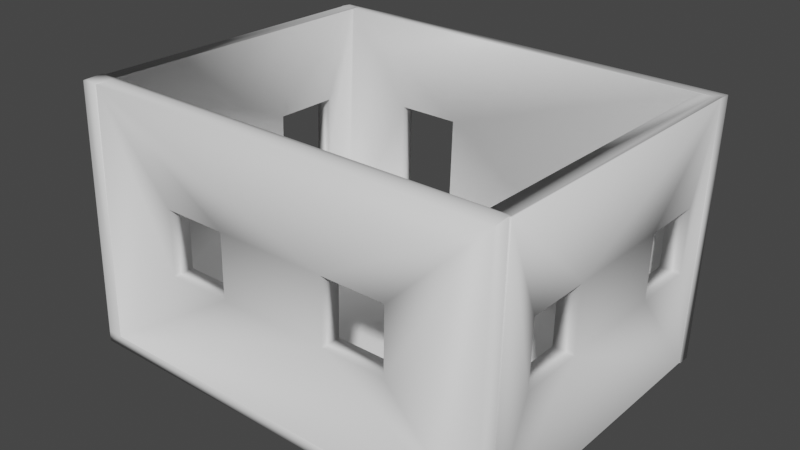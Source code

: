 # Source: room3.blend  (saved by Blender 2.82.7; exported with 4.5.12 LTS)
import bpy
from mathutils import Matrix  # noqa: F401  (used for matrix-valued properties, if any)

bpy.ops.wm.read_factory_settings(use_empty=True)
scene = bpy.context.scene
scene.name = 'Scene'

# ---- collections
col_collection = bpy.data.collections.new('Collection'); scene.collection.children.link(col_collection)

# ---- materials (node trees are filled in below, after node groups)
mat_color_15277357 = bpy.data.materials.new('color_15277357')
mat_color_15277357.use_transparent_shadow = False

# ---- material node trees
mat_color_15277357.use_nodes = True; mat_color_15277357.node_tree.nodes.clear()
_N = mat_color_15277357.node_tree.nodes; _L = mat_color_15277357.node_tree.links
n0 = _N.new('ShaderNodeOutputMaterial'); n0.name = 'Material Output'; n0.location = (300, 300)
n1 = _N.new('ShaderNodeBsdfPrincipled'); n1.name = 'Principled BSDF'; n1.location = (10, 300)
n1.distribution = 'GGX'
n1.subsurface_method = 'BURLEY'
n1.inputs[3].default_value = 1.45
n1.inputs[27].default_value = (0.0, 0.0, 0.0, 1.0)
n1.inputs[28].default_value = 1.0
_L.new(n1.outputs[0], n0.inputs[0])
n0.is_active_output = True

# ---- world
world_world = bpy.data.worlds.new('World'); scene.world = world_world
world_world.use_nodes = True; world_world.node_tree.nodes.clear()
_N = world_world.node_tree.nodes; _L = world_world.node_tree.links
n0 = _N.new('ShaderNodeOutputWorld'); n0.name = 'World Output'; n0.location = (300, 300)
n1 = _N.new('ShaderNodeBackground'); n1.name = 'Background'; n1.location = (10, 300)
n1.inputs[0].default_value = (0.05088, 0.05088, 0.05088, 1.0)
_L.new(n1.outputs[0], n0.inputs[0])
n0.is_active_output = True
world_world.color = (0.05088, 0.05088, 0.05088)
world_world.use_sun_shadow = False
world_world.sun_shadow_jitter_overblur = 0.0

# ---- meshes
me_obj_0 = bpy.data.meshes.new('obj_0')
me_obj_0.from_pydata([(63.0, 72.2, 82.42), (63.0, 68.0, 82.63), (63.0, 66.71, 0.587), (63.0, 70.91, 0.376), (63.0, -28.65, 82.73), (62.5, -28.65, 82.69), (62.71, -28.65, 0.604), (62.5, -28.65, 0.5933), (62.71, 66.71, 0.604), (63.0, 68.0, 82.63), (62.83, 58.35, 34.0), (62.9, 3.35, 54.0), (62.83, 3.35, 34.0), (62.83, 38.35, 34.0), (62.9, 38.35, 54.0), (62.5, 66.71, 0.5933), (62.5, 66.71, 0.587), (62.5, 70.84, 0.0), (62.5, 70.84, 0.3797), (62.83, -16.66, 34.0), (62.9, -16.66, 54.0), (-72.94, 56.4, 34.0), (-67.82, 56.4, 34.0), (-72.6, 56.4, 54.0), (62.9, 58.35, 54.0), (56.31, -28.1, 0.604), (56.43, -16.66, 34.0), (56.32, 2.75, 3.5), (56.43, 3.35, 34.0), (56.43, 38.35, 34.0), (56.32, 66.76, 3.5), (56.43, 58.35, 34.0), (62.5, -27.81, 82.7), (62.5, -28.31, 82.7), (-67.0, -27.81, 82.73), (62.15, -28.65, 82.69), (62.5, -27.81, 82.73), (56.31, 2.75, 0.277), (-72.5, -27.81, 82.73), (-67.0, -29.08, 82.66), (-67.0, 68.0, 82.63), (-44.31, 67.55, 54.0), (-24.03, 67.55, 54.0), (-67.48, 34.75, 54.0), (-67.82, 34.75, 34.0), (-72.6, 34.75, 54.0), (56.5, 58.35, 54.0), (56.6, 67.99, 82.4), (56.5, 38.35, 54.0), (56.5, 3.35, 54.0), (56.5, -16.66, 54.0), (56.6, -27.81, 82.4), (-67.48, -24.76, 54.0), (-67.82, -24.76, 34.0), (-72.6, -24.76, 54.0), (-68.33, 66.76, 3.5), (-44.31, 66.76, 3.5), (-72.0, 67.99, 82.45), (-67.81, 68.0, 82.63), (-72.0, 68.0, 82.63), (61.06, 68.0, 82.63), (57.5, -32.07, 0.0), (62.5, -34.5, 0.0), (10.5, -32.07, 0.0), (-72.0, 70.91, 0.376), (-72.6, -3.118, 54.0), (-67.48, -3.118, 54.0), (-24.03, 66.76, 3.5), (-72.0, 70.84, 0.3797), (-67.48, 56.4, 54.0), (-73.5, -34.5, 0.0), (-24.03, 70.84, 3.5), (-44.31, 70.84, 3.5), (10.5, -32.07, 0.401), (57.5, -32.07, 0.401), (-24.03, 70.84, 3.497), (-44.31, 70.84, 3.497), (-71.42, 71.0, 82.48), (-67.0, 71.0, 82.66), (-67.0, 71.0, 82.48), (-72.0, 71.0, 5.99), (-72.0, 71.0, 82.45), (-72.0, 72.2, 82.42), (-72.5, -34.21, 82.4), (-72.5, -27.89, 59.93), (-72.5, -34.29, 59.93), (57.5, 2.75, 0.0), (-24.03, 70.96, 3.497), (-44.31, 70.96, 3.497), (-68.33, -34.5, 3.5), (62.5, -34.5, 3.5), (57.5, -28.65, 0.5756), (57.5, -28.65, 0.3381), (-24.03, 71.75, 54.0), (-44.31, 71.75, 54.0), (63.0, 68.85, 82.73), (57.5, 2.75, 0.3381), (56.31, -28.65, 0.5756), (56.31, -28.65, 0.277), (-72.0, 70.91, 0.405), (-72.0, 70.84, 0.405), (-73.45, -34.5, 3.5), (-72.12, -34.5, 82.45), (-67.0, -34.5, 82.66), (-67.0, -27.81, 82.66), (-73.5, 71.0, 0.342), (-73.45, 71.0, 3.5), (-68.38, 71.0, 0.557), (-68.29, 71.0, 5.99), (-72.12, -34.21, 82.4), (-68.38, 70.91, 0.557), (10.5, 2.75, 0.0), (10.5, -28.1, 0.604), (62.5, -34.49, 3.5), (-68.33, -34.49, 3.5), (-67.0, -34.21, 82.4), (62.5, -34.21, 82.4), (60.22, 68.85, 82.59), (63.0, 68.85, 82.59), (34.21, -34.38, 34.0), (34.21, -34.31, 54.0), (-44.31, 72.2, 82.42), (14.35, -34.38, 34.0), (14.35, -34.31, 54.0), (-20.38, -34.31, 54.0), (-20.38, -34.38, 34.0), (-40.24, -34.38, 34.0), (-40.24, -34.31, 54.0), (-73.5, -34.5, 3.5), (34.21, -27.91, 54.0), (34.21, -27.98, 34.0), (14.35, -27.98, 34.0), (14.35, -27.91, 54.0), (-72.12, 71.0, 82.45), (-67.82, -3.118, 34.0), (-20.38, -27.91, 54.0), (-20.38, -27.98, 34.0), (-68.33, -28.09, 3.5), (-73.5, 70.84, 3.5), (-73.5, 70.84, 0.342), (10.5, 2.75, 3.5), (-73.45, 70.84, 3.5), (-40.24, -27.98, 34.0), (-40.24, -27.91, 54.0), (10.5, -28.09, 3.5), (-72.12, -27.81, 82.45), (-72.94, 34.75, 34.0), (-72.94, -3.118, 34.0), (-73.5, 70.84, 0.0), (-72.94, -24.76, 34.0), (-72.12, -33.29, 82.45)], [], [(0, 1, 2), (0, 2, 3), (4, 5, 6), (7, 6, 5), (8, 9, 10), (11, 12, 13), (11, 13, 14), (15, 7, 16), (16, 17, 18), (4, 19, 20), (10, 13, 8), (13, 12, 8), (6, 8, 12), (6, 12, 19), (6, 19, 4), (21, 22, 23), (4, 20, 11), (14, 9, 11), (24, 9, 14), (24, 10, 9), (4, 11, 9), (25, 26, 27), (26, 28, 27), (28, 29, 27), (30, 27, 29), (30, 29, 31), (4, 32, 33), (34, 35, 33), (34, 33, 36), (27, 37, 25), (34, 38, 39), (40, 41, 42), (8, 6, 15), (7, 15, 6), (43, 44, 45), (24, 46, 10), (47, 46, 48), (47, 48, 49), (50, 51, 49), (47, 49, 51), (52, 53, 54), (29, 48, 13), (41, 55, 56), (40, 55, 41), (57, 58, 59), (51, 32, 60), (51, 60, 47), (61, 62, 63), (20, 19, 50), (3, 18, 64), (65, 66, 52), (65, 52, 54), (67, 30, 42), (30, 47, 42), (40, 42, 47), (40, 47, 60), (68, 64, 18), (23, 43, 45), (23, 69, 43), (10, 29, 13), (70, 63, 62), (67, 71, 72), (67, 72, 56), (73, 74, 61), (73, 61, 63), (71, 75, 76), (71, 76, 72), (77, 78, 79), (80, 81, 82), (59, 82, 81), (83, 38, 84), (83, 84, 85), (17, 62, 86), (76, 75, 87), (76, 87, 88), (70, 62, 89), (90, 89, 62), (91, 92, 74), (61, 74, 92), (81, 57, 59), (93, 42, 41), (93, 41, 94), (4, 95, 32), (96, 37, 86), (14, 46, 24), (91, 97, 92), (98, 92, 97), (99, 64, 68), (99, 68, 100), (101, 89, 102), (103, 102, 89), (94, 41, 72), (56, 72, 41), (61, 92, 86), (96, 86, 92), (20, 50, 11), (104, 40, 78), (79, 78, 40), (105, 106, 107), (108, 107, 80), (72, 76, 88), (72, 88, 94), (101, 102, 85), (109, 85, 102), (108, 110, 107), (1, 9, 8), (1, 8, 2), (111, 112, 63), (73, 63, 112), (113, 114, 89), (113, 89, 90), (37, 96, 92), (78, 77, 58), (104, 78, 58), (67, 42, 71), (93, 71, 42), (105, 107, 99), (110, 99, 107), (17, 16, 7), (62, 17, 7), (114, 115, 89), (103, 89, 115), (116, 113, 5), (2, 8, 16), (15, 16, 8), (10, 46, 31), (37, 98, 25), (97, 25, 98), (117, 95, 118), (3, 110, 87), (7, 5, 113), (113, 62, 7), (95, 4, 9), (95, 9, 118), (119, 116, 120), (121, 93, 94), (14, 13, 48), (61, 86, 62), (60, 121, 40), (117, 60, 95), (60, 32, 95), (122, 123, 124), (122, 124, 125), (108, 82, 94), (80, 82, 108), (121, 94, 82), (28, 12, 49), (11, 49, 12), (82, 59, 77), (82, 77, 79), (82, 79, 121), (1, 0, 118), (126, 127, 115), (126, 115, 114), (110, 108, 88), (88, 87, 110), (94, 88, 108), (1, 118, 9), (37, 92, 98), (36, 33, 32), (19, 26, 50), (114, 113, 122), (125, 114, 122), (126, 114, 125), (119, 122, 113), (116, 119, 113), (3, 64, 110), (99, 110, 64), (79, 40, 121), (16, 18, 2), (3, 2, 18), (109, 83, 85), (121, 0, 93), (3, 93, 0), (111, 63, 70), (113, 90, 62), (10, 31, 29), (58, 77, 59), (127, 124, 115), (124, 123, 115), (116, 115, 123), (116, 123, 120), (74, 73, 97), (74, 97, 91), (121, 117, 0), (93, 3, 87), (12, 28, 19), (26, 19, 28), (128, 70, 101), (101, 70, 89), (73, 112, 97), (25, 97, 112), (14, 48, 46), (49, 11, 50), (120, 129, 130), (120, 130, 119), (122, 131, 123), (132, 123, 131), (60, 117, 121), (118, 0, 117), (55, 40, 22), (133, 80, 106), (80, 107, 106), (44, 43, 66), (44, 66, 134), (124, 135, 136), (124, 136, 125), (53, 52, 137), (138, 139, 128), (55, 22, 44), (134, 137, 44), (53, 137, 134), (55, 44, 137), (140, 27, 30), (140, 30, 67), (101, 141, 138), (101, 138, 128), (126, 142, 127), (143, 127, 142), (80, 133, 81), (141, 139, 138), (56, 137, 67), (140, 67, 137), (55, 137, 56), (144, 140, 137), (133, 21, 23), (137, 52, 104), (104, 52, 66), (104, 66, 43), (69, 40, 43), (69, 22, 40), (104, 43, 40), (23, 45, 133), (131, 122, 119), (131, 119, 130), (68, 18, 17), (57, 145, 58), (45, 146, 147), (45, 147, 65), (86, 37, 111), (140, 111, 37), (140, 37, 27), (142, 126, 125), (142, 125, 136), (81, 133, 57), (133, 145, 57), (104, 58, 145), (70, 148, 111), (101, 85, 149), (66, 65, 134), (147, 134, 65), (129, 120, 123), (129, 123, 132), (144, 112, 140), (111, 140, 112), (69, 23, 22), (149, 147, 101), (147, 146, 101), (141, 101, 146), (146, 21, 141), (106, 141, 21), (106, 21, 133), (105, 139, 141), (105, 141, 106), (135, 124, 127), (135, 127, 143), (86, 111, 17), (84, 145, 65), (65, 54, 84), (54, 149, 85), (85, 84, 54), (45, 65, 145), (145, 133, 45), (46, 47, 31), (30, 31, 47), (146, 45, 44), (139, 100, 68), (139, 68, 148), (139, 148, 70), (139, 70, 128), (149, 54, 53), (17, 111, 148), (100, 139, 99), (139, 105, 99), (48, 29, 28), (48, 28, 49), (134, 147, 149), (134, 149, 53), (44, 22, 146), (21, 146, 22), (68, 17, 148), (50, 26, 51), (25, 51, 26), (93, 87, 71), (75, 71, 87), (25, 130, 51), (129, 51, 130), (136, 135, 132), (136, 132, 131), (137, 104, 142), (137, 142, 136), (131, 144, 136), (130, 144, 131), (25, 144, 130), (137, 136, 144), (25, 112, 144), (104, 145, 34), (38, 145, 84), (38, 34, 145), (132, 135, 51), (129, 132, 51), (34, 51, 135), (143, 104, 135), (143, 142, 104), (34, 135, 104), (34, 36, 51), (32, 51, 36), (102, 150, 109), (4, 35, 5), (4, 33, 35), (39, 103, 115), (102, 103, 150), (39, 150, 103), (109, 150, 83), (38, 83, 150), (150, 39, 38), (116, 35, 115), (34, 39, 35), (39, 115, 35), (5, 35, 116)])
me_obj_0.polygons.foreach_set('use_smooth', [True] * 330)
_uv = me_obj_0.uv_layers.new(name='UVMap')
_uv.uv.foreach_set('vector', [0.2149, 0.8387, 0.2051, 0.8391, 0.2051, 0.6379, 0.2149, 0.8387, 0.2051, 0.6379, 0.2149, 0.6376, 0.871, 0.3041, 0.8699, 0.304, 0.871, 0.1028, 0.8705, 0.1028, 0.871, 0.1028, 0.8699, 0.304, 0.2484, 0.6719, 0.4394, 0.6687, 0.3261, 0.6924, 0.3727, 0.8272, 0.3261, 0.8272, 0.3261, 0.7414, 0.3727, 0.8272, 0.3261, 0.7414, 0.3727, 0.7414, 0.1911, 0.8857, 0.1911, 0.6519, 0.1911, 0.8857, 0.1911, 0.8857, 0.1925, 0.8958, 0.1916, 0.8958, 0.4396, 0.9056, 0.3261, 0.8762, 0.3727, 0.8762, 0.3261, 0.6924, 0.3261, 0.7414, 0.2484, 0.6719, 0.3261, 0.7414, 0.3261, 0.8272, 0.2484, 0.6719, 0.2484, 0.9056, 0.2484, 0.6719, 0.3261, 0.8272, 0.2484, 0.9056, 0.3261, 0.8272, 0.3261, 0.8762, 0.2484, 0.9056, 0.3261, 0.8762, 0.4396, 0.9056, 0.85, 0.9253, 0.8381, 0.9251, 0.85, 0.8763, 0.4396, 0.9056, 0.3727, 0.8762, 0.3727, 0.8272, 0.3727, 0.7414, 0.4394, 0.6687, 0.3727, 0.8272, 0.3727, 0.6924, 0.4394, 0.6687, 0.3727, 0.7414, 0.3727, 0.6924, 0.3261, 0.6924, 0.4394, 0.6687, 0.4396, 0.9056, 0.3727, 0.8272, 0.4394, 0.6687, 0.4416, 0.6692, 0.5193, 0.6973, 0.4483, 0.7449, 0.5193, 0.6973, 0.5193, 0.7463, 0.4483, 0.7449, 0.5193, 0.7463, 0.5193, 0.8321, 0.4483, 0.7449, 0.4483, 0.9017, 0.4483, 0.7449, 0.5193, 0.8321, 0.4483, 0.9017, 0.5193, 0.8321, 0.5193, 0.8811, 0.01361, 1.973e-06, 0.01558, 0.001228, 0.01442, 0.001228, 0.01558, 0.3186, 0.01361, 0.002079, 0.01442, 0.001228, 0.01558, 0.3186, 0.01442, 0.001228, 0.01558, 0.001227, 0.4483, 0.7449, 0.4408, 0.7449, 0.4416, 0.6692, 0.01558, 0.3186, 0.01558, 0.3321, 0.01262, 0.3186, 0.6848, 0.003255, 0.7515, 0.05887, 0.7515, 0.1086, 0.2298, 0.8713, 0.2298, 0.6376, 0.2303, 0.8713, 0.2303, 0.6376, 0.2303, 0.8713, 0.2298, 0.6376, 0.2268, 0.8744, 0.2268, 0.9234, 0.2149, 0.8746, 0.8157, 0.5762, 0.8306, 0.5762, 0.8157, 0.6252, 0.632, 0.9048, 0.5659, 0.8811, 0.5659, 0.8321, 0.632, 0.9048, 0.5659, 0.8321, 0.5659, 0.7463, 0.5659, 0.6973, 0.632, 0.67, 0.5659, 0.7463, 0.632, 0.9048, 0.5659, 0.7463, 0.632, 0.67, 0.853, 0.9249, 0.853, 0.8759, 0.8649, 0.9247, 0.2298, 0.8253, 0.2298, 0.8743, 0.2149, 0.8254, 0.7515, 0.05887, 0.869, 0.0, 0.869, 0.05887, 0.6848, 0.003255, 0.869, 0.0, 0.7515, 0.05887, 0.2421, 0.6006, 0.2425, 0.5903, 0.2425, 0.6006, 0.01558, 0.0157, 0.01558, 0.001228, 0.2386, 0.004754, 0.01558, 0.0157, 0.2386, 0.004754, 0.2386, 0.0157, 0.488, 0.01225, 0.4936, 0.0, 0.488, 0.1275, 0.2303, 0.836, 0.2303, 0.787, 0.2452, 0.836, 0.2401, 0.663, 0.2399, 0.6617, 0.2401, 0.3321, 0.8604, 0.5762, 0.8723, 0.5762, 0.8723, 0.6292, 0.8604, 0.5762, 0.8723, 0.6292, 0.8604, 0.6292, 0.869, 0.1086, 0.869, 0.3055, 0.7515, 0.1086, 0.869, 0.3055, 0.6854, 0.3062, 0.7515, 0.1086, 0.6848, 0.003255, 0.7515, 0.1086, 0.6854, 0.3062, 0.6848, 0.003255, 0.6854, 0.3062, 0.6848, 0.3171, 0.2399, 0.3321, 0.2401, 0.3321, 0.2399, 0.6617, 0.8571, 0.703, 0.869, 0.7561, 0.8571, 0.7561, 0.8571, 0.703, 0.869, 0.703, 0.869, 0.7561, 0.8422, 0.703, 0.8571, 0.7521, 0.8422, 0.7521, 0.4936, 0.3333, 0.488, 0.1275, 0.4936, 0.0, 0.2208, 0.529, 0.2303, 0.529, 0.2303, 0.5787, 0.2208, 0.529, 0.2303, 0.5787, 0.2208, 0.5787, 0.2288, 0.7528, 0.2288, 0.6376, 0.2297, 0.6376, 0.2288, 0.7528, 0.2297, 0.6376, 0.2297, 0.7528, 0.2484, 0.3321, 0.2484, 0.3321, 0.2484, 0.3818, 0.2484, 0.3321, 0.2484, 0.3818, 0.2484, 0.3818, 0.2421, 0.5903, 0.2421, 0.6011, 0.2416, 0.6011, 0.2247, 0.8253, 0.2219, 0.6379, 0.2247, 0.638, 0.2149, 0.6376, 0.2247, 0.638, 0.2219, 0.6379, 0.8224, 0.6547, 0.8232, 0.6704, 0.7701, 0.6704, 0.8224, 0.6547, 0.7701, 0.6704, 0.77, 0.6547, 0.2484, 2.711e-07, 0.4936, 0.0, 0.4069, 0.01225, 0.241, 0.64, 0.241, 0.5903, 0.2412, 0.5903, 0.241, 0.64, 0.2412, 0.5903, 0.2412, 0.64, 0.2484, 0.6667, 0.2484, 0.3333, 0.2565, 0.654, 0.2565, 0.3333, 0.2565, 0.654, 0.2484, 0.3333, 0.2275, 0.7146, 0.228, 0.7146, 0.2279, 0.7229, 0.2288, 0.7229, 0.2279, 0.7229, 0.228, 0.7146, 0.2219, 0.6379, 0.2149, 0.638, 0.2149, 0.6376, 0.8788, 0.1028, 0.869, 0.1028, 0.869, 0.05305, 0.8788, 0.1028, 0.869, 0.05305, 0.8788, 0.05305, 0.01361, 1.973e-06, 0.2406, 0.0, 0.01558, 0.001228, 0.2409, 0.663, 0.2407, 0.6659, 0.2401, 0.663, 0.8422, 0.654, 0.8571, 0.703, 0.8422, 0.703, 0.243, 0.5932, 0.243, 0.5903, 0.2435, 0.5932, 0.2437, 0.5903, 0.2435, 0.5932, 0.243, 0.5903, 0.4936, 0.3321, 0.4937, 0.3321, 0.4937, 0.3323, 0.4936, 0.3321, 0.4937, 0.3323, 0.4936, 0.3323, 0.2565, 0.6665, 0.2565, 0.654, 0.4403, 0.6633, 0.4408, 0.6507, 0.4403, 0.6633, 0.2565, 0.654, 0.2401, 0.7869, 0.2303, 0.7868, 0.2398, 0.6631, 0.2303, 0.663, 0.2398, 0.6631, 0.2303, 0.7868, 0.2288, 0.7229, 0.228, 0.7146, 0.2288, 0.6376, 0.228, 0.6376, 0.2288, 0.6376, 0.228, 0.7146, 0.853, 0.827, 0.8381, 0.827, 0.853, 0.7779, 1.0, 0.5755, 0.9999, 0.3407, 1.0, 0.3333, 0.9996, 0.3333, 1.0, 0.3333, 0.9999, 0.3407, 0.4408, 0.3333, 0.4482, 0.3335, 0.4413, 0.3459, 0.454, 0.3461, 0.4413, 0.3459, 0.454, 0.337, 0.2398, 0.6631, 0.2398, 0.6631, 0.2401, 0.6631, 0.2398, 0.6631, 0.2401, 0.6631, 0.2401, 0.7869, 0.6387, 0.6545, 0.8225, 0.654, 0.77, 0.6547, 0.8224, 0.6547, 0.77, 0.6547, 0.8225, 0.654, 0.2427, 0.6036, 0.2425, 0.5903, 0.2427, 0.5903, 0.871, 0.1028, 0.871, 0.1028, 0.8717, 0.3038, 0.871, 0.1028, 0.8717, 0.3038, 0.871, 0.3039, 0.876, 0.8633, 0.8746, 0.7877, 0.876, 0.7779, 0.8751, 0.7779, 0.876, 0.7779, 0.8746, 0.7877, 0.2484, 0.3321, 0.2484, 0.6527, 0.2484, 0.6527, 0.2484, 0.3321, 0.2484, 0.6527, 0.2484, 0.3321, 0.2275, 0.7146, 0.2247, 0.7146, 0.2247, 0.6376, 0.2456, 0.3186, 0.2456, 0.3295, 0.2386, 0.3206, 0.01558, 0.3186, 0.2456, 0.3186, 0.2386, 0.3206, 0.8232, 0.7779, 0.8232, 0.6541, 0.8327, 0.7778, 0.833, 0.654, 0.8327, 0.7778, 0.8232, 0.6541, 0.2416, 0.5903, 0.2416, 0.6028, 0.2414, 0.594, 0.2414, 0.6028, 0.2414, 0.594, 0.2416, 0.6028, 0.1925, 0.8958, 0.1911, 0.8857, 0.1911, 0.6519, 0.1925, 0.6376, 0.1925, 0.8958, 0.1911, 0.6519, 0.2051, 0.8316, 0.2044, 0.6382, 0.2051, 0.8316, 0.2051, 0.6376, 0.2051, 0.8316, 0.2044, 0.6382, 0.0006605, 0.6383, 0.1843, 0.6376, 0.0, 0.6519, 0.871, 0.3039, 0.8717, 0.3038, 0.8722, 0.3039, 0.8722, 0.3038, 0.8722, 0.3039, 0.8717, 0.3038, 0.8157, 0.6252, 0.8306, 0.5762, 0.8306, 0.6253, 0.4408, 0.7449, 0.4408, 0.6679, 0.4416, 0.6692, 0.4415, 0.6679, 0.4416, 0.6692, 0.4408, 0.6679, 0.243, 0.5903, 0.243, 0.5971, 0.2427, 0.5971, 0.4409, 0.6679, 0.4413, 0.3459, 0.4482, 0.4546, 0.1911, 0.6519, 0.0, 0.6519, 0.1843, 0.6376, 0.1843, 0.6376, 0.1925, 0.6376, 0.1911, 0.6519, 0.4396, 0.6667, 0.4396, 0.9056, 0.4394, 0.6687, 0.4396, 0.6667, 0.4394, 0.6687, 0.4393, 0.6667, 0.7447, 0.5847, 0.632, 0.654, 0.6981, 0.5847, 0.6319, 0.4049, 0.5658, 0.4546, 0.5658, 0.4049, 0.2149, 0.8744, 0.2149, 0.8254, 0.2298, 0.8743, 0.488, 0.01225, 0.4069, 0.01225, 0.4936, 0.0, 0.2386, 0.004754, 0.2484, 0.263, 0.2386, 0.3186, 0.2406, 0.006813, 0.2386, 0.004754, 0.2406, 0.0, 0.2386, 0.004754, 0.01558, 0.001228, 0.2406, 0.0, 0.7447, 0.536, 0.6981, 0.536, 0.6981, 0.4508, 0.7447, 0.536, 0.6981, 0.4508, 0.7447, 0.4508, 0.454, 0.3461, 0.6319, 0.337, 0.5658, 0.4049, 0.454, 0.337, 0.6319, 0.337, 0.454, 0.3461, 0.6319, 0.4049, 0.5658, 0.4049, 0.6319, 0.337, 0.8232, 0.7779, 0.8381, 0.778, 0.8232, 0.827, 0.8381, 0.827, 0.8232, 0.827, 0.8381, 0.778, 0.2484, 0.3309, 0.2386, 0.3309, 0.2456, 0.3295, 0.2484, 0.3309, 0.2456, 0.3295, 0.2456, 0.3186, 0.2484, 0.3309, 0.2456, 0.3186, 0.2484, 0.263, 0.2386, 2.796e-06, 0.2484, 8.611e-06, 0.2406, 5.189e-06, 0.7447, 0.4022, 0.6981, 0.4022, 0.632, 0.3366, 0.7447, 0.4022, 0.632, 0.3366, 0.8157, 0.3333, 0.4413, 0.3459, 0.454, 0.3461, 0.4482, 0.4049, 0.4482, 0.4049, 0.4482, 0.4546, 0.4413, 0.3459, 0.5658, 0.4049, 0.4482, 0.4049, 0.454, 0.3461, 0.2386, 2.796e-06, 0.2406, 5.189e-06, 0.2386, 3.787e-06, 0.2275, 0.7146, 0.2247, 0.6376, 0.2275, 0.6376, 0.4936, 0.3321, 0.4936, 0.3309, 0.4937, 0.3321, 0.2303, 0.787, 0.2452, 0.7869, 0.2452, 0.836, 0.8157, 0.3333, 0.8157, 0.654, 0.7447, 0.536, 0.7447, 0.4508, 0.8157, 0.3333, 0.7447, 0.536, 0.7447, 0.4022, 0.8157, 0.3333, 0.7447, 0.4508, 0.7447, 0.5847, 0.7447, 0.536, 0.8157, 0.654, 0.632, 0.654, 0.7447, 0.5847, 0.8157, 0.654, 0.4409, 0.6679, 0.4409, 0.337, 0.4413, 0.3459, 0.441, 0.337, 0.4413, 0.3459, 0.4409, 0.337, 0.2456, 0.3186, 0.2386, 0.3186, 0.2484, 0.263, 0.2303, 0.6618, 0.2399, 0.6617, 0.2303, 0.663, 0.2401, 0.663, 0.2303, 0.663, 0.2399, 0.6617, 0.241, 0.6454, 0.2401, 0.6454, 0.241, 0.5903, 0.6319, 0.4049, 0.6319, 0.6679, 0.5658, 0.4546, 0.4409, 0.6679, 0.5658, 0.4546, 0.6319, 0.6679, 0.4069, 0.1275, 0.488, 0.1275, 0.4936, 0.3333, 0.1843, 0.6376, 0.1843, 0.6376, 0.1925, 0.6376, 0.8422, 0.703, 0.8571, 0.703, 0.8571, 0.7521, 0.2386, 0.3206, 0.2456, 0.3295, 0.2386, 0.3309, 0.6981, 0.4022, 0.6981, 0.4508, 0.632, 0.3366, 0.6981, 0.4508, 0.6981, 0.536, 0.632, 0.3366, 0.632, 0.654, 0.632, 0.3366, 0.6981, 0.536, 0.632, 0.654, 0.6981, 0.536, 0.6981, 0.5847, 0.833, 0.7692, 0.833, 0.654, 0.8409, 0.7663, 0.833, 0.7692, 0.8409, 0.7663, 0.8409, 0.7692, 0.2484, 0.263, 0.2406, 0.006813, 0.2484, 8.611e-06, 0.5658, 0.4546, 0.4409, 0.6679, 0.4482, 0.4546, 0.8381, 0.827, 0.853, 0.827, 0.8381, 0.8761, 0.853, 0.8761, 0.8381, 0.8761, 0.853, 0.827, 0.2565, 0.6667, 0.2484, 0.6667, 0.2565, 0.6665, 0.2565, 0.6665, 0.2484, 0.6667, 0.2565, 0.654, 0.833, 0.654, 0.8422, 0.654, 0.8409, 0.7663, 0.8422, 0.7663, 0.8409, 0.7663, 0.8422, 0.654, 0.8422, 0.654, 0.8571, 0.654, 0.8571, 0.703, 0.8381, 0.7779, 0.853, 0.7779, 0.8381, 0.827, 0.8306, 0.5762, 0.8455, 0.5762, 0.8455, 0.6252, 0.8306, 0.5762, 0.8455, 0.6252, 0.8306, 0.6253, 0.2303, 0.836, 0.2452, 0.8361, 0.2303, 0.8851, 0.2452, 0.8851, 0.2303, 0.8851, 0.2452, 0.8361, 0.2386, 0.004754, 0.2406, 0.006813, 0.2484, 0.263, 0.2406, 5.189e-06, 0.2484, 8.611e-06, 0.2406, 0.006813, 0.8157, 0.3437, 0.9999, 0.3407, 0.8867, 0.3691, 0.632, 0.3367, 0.454, 0.337, 0.4482, 0.3335, 0.454, 0.337, 0.4413, 0.3459, 0.4482, 0.3335, 0.8867, 0.4222, 0.9333, 0.4222, 0.9333, 0.515, 0.8867, 0.4222, 0.9333, 0.515, 0.8867, 0.515, 0.2149, 0.8881, 0.2, 0.8881, 0.2, 0.8391, 0.2149, 0.8881, 0.2, 0.8391, 0.2149, 0.8391, 0.8867, 0.568, 0.9333, 0.568, 0.8157, 0.5762, 0.2401, 0.3321, 0.2474, 0.3321, 0.2401, 0.5903, 0.8157, 0.3437, 0.8867, 0.3691, 0.8867, 0.4222, 0.8867, 0.515, 0.8157, 0.5762, 0.8867, 0.4222, 0.8867, 0.568, 0.8157, 0.5762, 0.8867, 0.515, 0.8157, 0.3437, 0.8867, 0.4222, 0.8157, 0.5762, 0.07179, 0.4444, 0.07179, 0.3321, 0.2208, 0.3321, 0.07179, 0.4444, 0.2208, 0.3321, 0.2208, 0.529, 0.2482, 0.5903, 0.2482, 0.3321, 0.2484, 0.3321, 0.2482, 0.5903, 0.2484, 0.3321, 0.2484, 0.5903, 0.8232, 0.827, 0.8381, 0.8271, 0.8232, 0.8761, 0.8381, 0.8761, 0.8232, 0.8761, 0.8381, 0.8271, 0.454, 0.337, 0.632, 0.3367, 0.632, 0.337, 0.2438, 0.5903, 0.2438, 0.598, 0.2437, 0.5903, 0.2208, 0.5787, 0.0, 0.6376, 0.2208, 0.529, 0.07179, 0.4444, 0.2208, 0.529, 0.0, 0.6376, 0.2208, 0.6376, 0.0, 0.6376, 0.2208, 0.5787, 1.536e-06, 0.4444, 0.07179, 0.4444, 0.0, 0.6376, 0.8232, 0.9126, 0.7103, 0.8771, 0.7568, 0.877, 0.8157, 0.5762, 0.9333, 0.568, 1.0, 0.5755, 1.0, 0.5755, 0.9333, 0.568, 0.9333, 0.515, 1.0, 0.5755, 0.9333, 0.515, 0.9333, 0.4222, 0.9333, 0.3691, 0.9999, 0.3407, 0.9333, 0.4222, 0.9333, 0.3691, 0.8867, 0.3691, 0.9999, 0.3407, 1.0, 0.5755, 0.9333, 0.4222, 0.9999, 0.3407, 0.7568, 0.877, 0.7567, 0.8239, 0.8232, 0.9126, 0.853, 0.7779, 0.8679, 0.7779, 0.8679, 0.8266, 0.853, 0.7779, 0.8679, 0.8266, 0.853, 0.8266, 0.4396, 0.9963, 0.4396, 0.6667, 0.4405, 0.6667, 0.2386, 0.3309, 0.01558, 0.3312, 0.2386, 0.3206, 0.7567, 0.8239, 0.7101, 0.824, 0.7099, 0.7312, 0.7567, 0.8239, 0.7099, 0.7312, 0.7565, 0.7311, 0.2401, 0.663, 0.2407, 0.6659, 0.2401, 0.7782, 0.2482, 0.7782, 0.2401, 0.7782, 0.2407, 0.6659, 0.2482, 0.7782, 0.2407, 0.6659, 0.2482, 0.6659, 0.8571, 0.654, 0.872, 0.654, 0.872, 0.7027, 0.8571, 0.654, 0.872, 0.7027, 0.8571, 0.7027, 0.2456, 0.3309, 0.2456, 0.3312, 0.2386, 0.3309, 0.2456, 0.3312, 0.01558, 0.3312, 0.2386, 0.3309, 0.01558, 0.3186, 0.2386, 0.3206, 0.01558, 0.3312, 0.4936, 0.3333, 0.2484, 0.3333, 0.4069, 0.1275, 0.6387, 0.6545, 0.77, 0.6547, 0.7097, 0.6782, 0.8351, 0.9254, 0.8232, 0.9252, 0.8351, 0.8763, 0.8232, 0.8761, 0.8351, 0.8763, 0.8232, 0.9252, 0.8455, 0.5762, 0.8604, 0.5762, 0.8604, 0.6249, 0.8455, 0.5762, 0.8604, 0.6249, 0.8455, 0.6249, 0.8679, 0.7877, 0.8746, 0.7877, 0.8679, 0.8633, 0.876, 0.8633, 0.8679, 0.8633, 0.8746, 0.7877, 0.8381, 0.8761, 0.85, 0.8763, 0.8381, 0.9251, 0.7097, 0.6782, 0.7099, 0.7312, 0.6387, 0.6545, 0.7099, 0.7312, 0.7101, 0.824, 0.6387, 0.6545, 0.6394, 0.9127, 0.6387, 0.6545, 0.7101, 0.824, 0.7101, 0.824, 0.7103, 0.8771, 0.6394, 0.9127, 0.6394, 0.9131, 0.6394, 0.9127, 0.7103, 0.8771, 0.6394, 0.9131, 0.7103, 0.8771, 0.8232, 0.9126, 0.632, 0.9131, 0.632, 0.9127, 0.6394, 0.9127, 0.632, 0.9131, 0.6394, 0.9127, 0.6394, 0.9131, 0.853, 0.827, 0.8679, 0.827, 0.8679, 0.8757, 0.853, 0.827, 0.8679, 0.8757, 0.853, 0.8757, 0.4069, 0.01225, 0.4069, 0.1275, 0.2484, 2.711e-07, 0.7701, 0.6704, 0.8225, 0.6704, 0.7565, 0.7311, 0.7565, 0.7311, 0.7563, 0.678, 0.7701, 0.6704, 0.7563, 0.678, 0.7097, 0.6782, 0.77, 0.6547, 0.77, 0.6547, 0.7701, 0.6704, 0.7563, 0.678, 0.7567, 0.8239, 0.7565, 0.7311, 0.8225, 0.6704, 0.8225, 0.6704, 0.8232, 0.9126, 0.7567, 0.8239, 0.5659, 0.8811, 0.632, 0.9048, 0.5193, 0.8811, 0.4483, 0.9017, 0.5193, 0.8811, 0.632, 0.9048, 0.2149, 0.9236, 0.2149, 0.8746, 0.2268, 0.9234, 0.4397, 1.0, 0.4396, 0.9963, 0.4396, 0.9963, 0.4397, 1.0, 0.4396, 0.9963, 0.4405, 1.0, 0.2474, 0.3321, 0.2482, 0.3321, 0.2482, 0.5903, 0.2474, 0.3321, 0.2482, 0.5903, 0.2401, 0.5903, 0.8649, 0.8757, 0.8649, 0.9247, 0.853, 0.8759, 0.2484, 2.711e-07, 0.4069, 0.1275, 0.2484, 0.3333, 0.2412, 0.594, 0.2412, 0.5903, 0.2414, 0.594, 0.2412, 0.5903, 0.2416, 0.5903, 0.2414, 0.594, 0.5659, 0.8321, 0.5193, 0.8321, 0.5193, 0.7463, 0.5659, 0.8321, 0.5193, 0.7463, 0.5659, 0.7463, 0.869, 0.0, 0.881, 1.052e-07, 0.881, 0.05305, 0.869, 0.0, 0.881, 0.05305, 0.869, 0.05305, 0.8679, 0.9163, 0.8679, 0.8633, 0.8798, 0.9163, 0.8798, 0.8633, 0.8798, 0.9163, 0.8679, 0.8633, 0.4396, 0.9963, 0.4405, 0.6667, 0.4405, 1.0, 0.5659, 0.6973, 0.5193, 0.6973, 0.632, 0.67, 0.4416, 0.6692, 0.632, 0.67, 0.5193, 0.6973, 0.833, 0.654, 0.833, 0.7778, 0.8327, 0.7778, 0.8327, 0.7778, 0.8327, 0.7778, 0.833, 0.7778, 0.6848, 0.01518, 0.6071, 0.06933, 0.4944, 0.01447, 0.5605, 0.06933, 0.4944, 0.01447, 0.6071, 0.06933, 0.6071, 0.2032, 0.5605, 0.2032, 0.5605, 0.118, 0.6071, 0.2032, 0.5605, 0.118, 0.6071, 0.118, 0.6781, 0.3207, 0.4938, 0.3174, 0.6071, 0.2518, 0.6781, 0.3207, 0.6071, 0.2518, 0.6071, 0.2032, 0.6071, 0.118, 0.6781, 0.1275, 0.6071, 0.2032, 0.6071, 0.06933, 0.6781, 0.1275, 0.6071, 0.118, 0.6848, 0.01518, 0.6781, 0.1275, 0.6071, 0.06933, 0.6781, 0.3207, 0.6071, 0.2032, 0.6781, 0.1275, 0.6848, 0.01518, 0.6848, 0.1275, 0.6781, 0.1275, 0.4938, 0.3174, 0.4943, 0.33, 0.4936, 0.3174, 0.4936, 0.3309, 0.4943, 0.33, 0.5467, 0.3309, 0.4936, 0.3309, 0.4936, 0.3174, 0.4943, 0.33, 0.5605, 0.118, 0.5605, 0.2032, 0.4944, 0.01447, 0.5605, 0.06933, 0.5605, 0.118, 0.4944, 0.01447, 0.4936, 0.3174, 0.4944, 0.01447, 0.5605, 0.2032, 0.5605, 0.2518, 0.4938, 0.3174, 0.5605, 0.2032, 0.5605, 0.2518, 0.6071, 0.2518, 0.4938, 0.3174, 0.4936, 0.3174, 0.5605, 0.2032, 0.4938, 0.3174, 0.4936, 0.3174, 0.4936, 0.0, 0.4944, 0.01447, 0.4937, 0.0, 0.4944, 0.01447, 0.4936, 0.0, 0.8225, 0.654, 0.8225, 0.657, 0.8224, 0.6547, 0.871, 0.3041, 0.869, 0.304, 0.8699, 0.304, 0.01361, 1.973e-06, 0.01442, 0.001228, 0.01361, 0.002079, 0.1925, 0.6376, 0.2051, 0.6376, 0.2044, 0.6382, 3.641e-07, 0.3312, 0.0, 0.3186, 0.00282, 0.3312, 0.01262, 0.3186, 0.00282, 0.3312, 0.0, 0.3186, 0.0006779, 0.3312, 0.00282, 0.3312, 0.0006779, 0.3321, 0.01558, 0.3321, 0.0006779, 0.3321, 0.00282, 0.3312, 0.00282, 0.3312, 0.01262, 0.3186, 0.01558, 0.3321, 0.0006779, 0.001237, 0.01361, 0.002079, 0.0006779, 0.3186, 0.01558, 0.3186, 0.01262, 0.3186, 0.01361, 0.002079, 0.01262, 0.3186, 0.0006779, 0.3186, 0.01361, 0.002079, 0.01361, 0.001229, 0.01361, 0.002079, 0.0006779, 0.001237])
me_obj_0.materials.append(mat_color_15277357)
me_obj_0.use_remesh_fix_poles = True
me_obj_0.use_remesh_preserve_attributes = False
me_obj_0.use_mirror_vertex_groups = False
me_obj_0.update()

# ---- objects
ob_obj_0 = bpy.data.objects.new('obj_0', me_obj_0)

# ---- transforms, parenting, visibility, modifiers, constraints
ob_obj_0.location = (0.0, 0.0, -1.258)
ob_obj_0.rotation_euler = (-0.02206, -0.0, 0.0)
ob_obj_0.lineart.crease_threshold = 0.0

# ---- collection membership
col_collection.objects.link(ob_obj_0)

# ---- scene / render settings (as saved in the file)
scene.frame_start = 1; scene.frame_end = 250; scene.frame_set(3)
scene.render.engine = 'BLENDER_EEVEE_NEXT'
scene.cycles.use_denoising = False
scene.cycles.samples = 128
scene.cycles.sampling_pattern = 'TABULATED_SOBOL'
scene.cycles.use_adaptive_sampling = False
scene.cycles.use_light_tree = False
scene.view_settings.view_transform = 'Filmic'
bpy.context.view_layer.update()

# ---- added for rendering (the .blend has no active camera and no usable light): camera, sun
cam_auto = bpy.data.cameras.new('AutoCamera')
cam_auto.lens = 50.0
cam_auto.sensor_width = 36.0
cam_auto.clip_end = 3150.24
ob_auto_camera = bpy.data.objects.new('AutoCamera', cam_auto)
scene.collection.objects.link(ob_auto_camera)
ob_auto_camera.location = (174.252, -195.645, 183.282)
ob_auto_camera.rotation_euler = (1.09748, -7.21219e-08, 0.694738)
scene.camera = ob_auto_camera
light_auto_sun = bpy.data.lights.new('AutoSun', 'SUN')
light_auto_sun.energy = 3.0
light_auto_sun.angle = 0.0523599
ob_auto_sun = bpy.data.objects.new('AutoSun', light_auto_sun)
scene.collection.objects.link(ob_auto_sun)
ob_auto_sun.rotation_euler = (0.872665, 0.174533, 0.523599)
bpy.context.view_layer.update()
